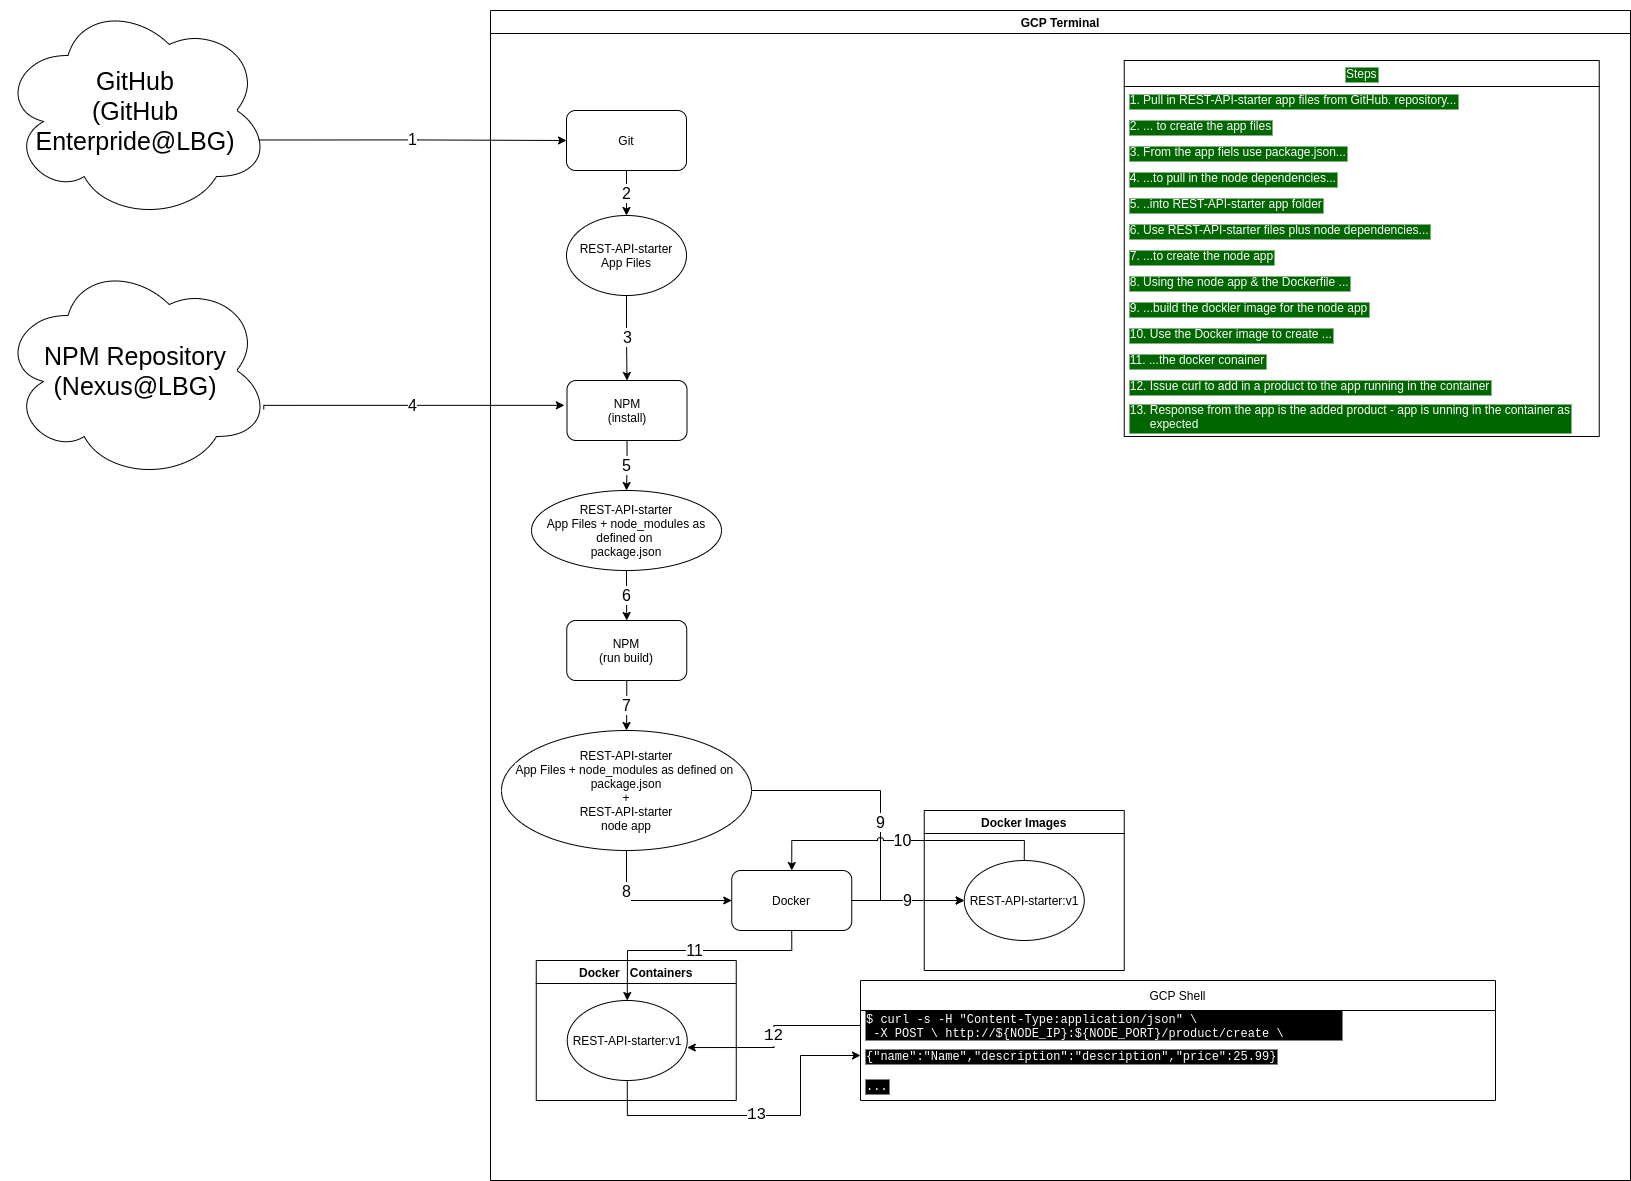

The diagram above was exported from draw.io. Its source (the exported page's mxGraphModel, read from the mxfile embedded in the PNG):
<mxGraphModel dx="1939" dy="1259" grid="1" gridSize="10" guides="1" tooltips="1" connect="1" arrows="1" fold="1" page="1" pageScale="1" pageWidth="1169" pageHeight="827" math="0" shadow="0">
  <root>
    <mxCell id="0" />
    <mxCell id="1" parent="0" />
    <mxCell id="fZIZJrkf8Eb__34er9mr-8" value="GitHub&lt;br&gt;(GitHub Enterpride@LBG)" style="ellipse;shape=cloud;whiteSpace=wrap;html=1;fontSize=25;" vertex="1" parent="1">
      <mxGeometry x="250" y="250" width="270" height="220" as="geometry" />
    </mxCell>
    <mxCell id="fZIZJrkf8Eb__34er9mr-11" value="&lt;span style=&quot;font-size: 16px;&quot;&gt;1&lt;/span&gt;" style="endArrow=classic;html=1;rounded=0;edgeStyle=orthogonalEdgeStyle;entryX=0;entryY=0.5;entryDx=0;entryDy=0;exitX=0.956;exitY=0.634;exitDx=0;exitDy=0;exitPerimeter=0;fontSize=16;" edge="1" parent="1" source="fZIZJrkf8Eb__34er9mr-8" target="fZIZJrkf8Eb__34er9mr-18">
      <mxGeometry width="50" height="50" relative="1" as="geometry">
        <mxPoint x="430" y="230" as="sourcePoint" />
        <mxPoint x="770" y="240" as="targetPoint" />
      </mxGeometry>
    </mxCell>
    <mxCell id="fZIZJrkf8Eb__34er9mr-59" value="NPM Repository&lt;br&gt;(Nexus@LBG)" style="ellipse;shape=cloud;whiteSpace=wrap;html=1;fontSize=25;" vertex="1" parent="1">
      <mxGeometry x="250" y="510" width="270" height="220" as="geometry" />
    </mxCell>
    <mxCell id="fZIZJrkf8Eb__34er9mr-63" value="4" style="endArrow=classic;html=1;rounded=0;labelBackgroundColor=#FFFFFF;fontFamily=Helvetica;fontSize=16;fontColor=#000000;edgeStyle=orthogonalEdgeStyle;exitX=0.975;exitY=0.677;exitDx=0;exitDy=0;exitPerimeter=0;entryX=-0.022;entryY=0.414;entryDx=0;entryDy=0;entryPerimeter=0;" edge="1" parent="1" source="fZIZJrkf8Eb__34er9mr-59" target="fZIZJrkf8Eb__34er9mr-61">
      <mxGeometry width="50" height="50" relative="1" as="geometry">
        <mxPoint x="180" y="710" as="sourcePoint" />
        <mxPoint x="230" y="660" as="targetPoint" />
        <Array as="points">
          <mxPoint x="513" y="655" />
        </Array>
      </mxGeometry>
    </mxCell>
    <mxCell id="fZIZJrkf8Eb__34er9mr-4" value="GCP Terminal" style="swimlane;" vertex="1" parent="1">
      <mxGeometry x="740" y="260" width="1140" height="1170" as="geometry" />
    </mxCell>
    <mxCell id="fZIZJrkf8Eb__34er9mr-36" value="Docker   Containers" style="swimlane;" vertex="1" parent="fZIZJrkf8Eb__34er9mr-4">
      <mxGeometry x="45.75" y="950" width="200" height="140" as="geometry" />
    </mxCell>
    <mxCell id="fZIZJrkf8Eb__34er9mr-37" value="&lt;span style=&quot;background-color: rgb(255 , 255 , 255)&quot;&gt;REST-API-starter:v1&lt;/span&gt;" style="ellipse;whiteSpace=wrap;html=1;" vertex="1" parent="fZIZJrkf8Eb__34er9mr-36">
      <mxGeometry x="31" y="40" width="120" height="80" as="geometry" />
    </mxCell>
    <mxCell id="fZIZJrkf8Eb__34er9mr-18" value="Git" style="rounded=1;whiteSpace=wrap;html=1;" vertex="1" parent="fZIZJrkf8Eb__34er9mr-4">
      <mxGeometry x="76" y="100" width="120" height="60" as="geometry" />
    </mxCell>
    <mxCell id="fZIZJrkf8Eb__34er9mr-81" value="11" style="edgeStyle=orthogonalEdgeStyle;rounded=0;orthogonalLoop=1;jettySize=auto;html=1;exitX=0.5;exitY=1;exitDx=0;exitDy=0;labelBackgroundColor=#FFFFFF;fontFamily=Helvetica;fontSize=16;fontColor=#000000;" edge="1" parent="fZIZJrkf8Eb__34er9mr-4" source="fZIZJrkf8Eb__34er9mr-22" target="fZIZJrkf8Eb__34er9mr-37">
      <mxGeometry relative="1" as="geometry">
        <Array as="points">
          <mxPoint x="301" y="940" />
          <mxPoint x="137" y="940" />
        </Array>
      </mxGeometry>
    </mxCell>
    <mxCell id="fZIZJrkf8Eb__34er9mr-22" value="&lt;span style=&quot;background-color: rgb(255 , 255 , 255)&quot;&gt;Docker&lt;/span&gt;" style="rounded=1;whiteSpace=wrap;html=1;" vertex="1" parent="fZIZJrkf8Eb__34er9mr-4">
      <mxGeometry x="241.25" y="860" width="120" height="60" as="geometry" />
    </mxCell>
    <mxCell id="fZIZJrkf8Eb__34er9mr-23" value="&lt;span style=&quot;background-color: rgb(255 , 255 , 255)&quot;&gt;REST-API-starter&lt;/span&gt;&lt;br&gt;&lt;span style=&quot;background-color: rgb(255 , 255 , 255)&quot;&gt;App Files&lt;/span&gt;" style="ellipse;whiteSpace=wrap;html=1;" vertex="1" parent="fZIZJrkf8Eb__34er9mr-4">
      <mxGeometry x="76" y="205" width="120" height="80" as="geometry" />
    </mxCell>
    <mxCell id="fZIZJrkf8Eb__34er9mr-27" value="2" style="endArrow=classic;html=1;rounded=0;edgeStyle=orthogonalEdgeStyle;exitX=0.5;exitY=1;exitDx=0;exitDy=0;entryX=0.5;entryY=0;entryDx=0;entryDy=0;fontSize=16;" edge="1" parent="fZIZJrkf8Eb__34er9mr-4" source="fZIZJrkf8Eb__34er9mr-18" target="fZIZJrkf8Eb__34er9mr-23">
      <mxGeometry width="50" height="50" relative="1" as="geometry">
        <mxPoint x="201" y="230" as="sourcePoint" />
        <mxPoint x="251" y="180" as="targetPoint" />
      </mxGeometry>
    </mxCell>
    <mxCell id="fZIZJrkf8Eb__34er9mr-43" value="12" style="endArrow=classic;html=1;rounded=0;fontFamily=Courier New;fontColor=#000000;edgeStyle=orthogonalEdgeStyle;entryX=1;entryY=0.588;entryDx=0;entryDy=0;entryPerimeter=0;labelBackgroundColor=#FFFFFF;fontSize=16;" edge="1" parent="fZIZJrkf8Eb__34er9mr-4" source="fZIZJrkf8Eb__34er9mr-40" target="fZIZJrkf8Eb__34er9mr-37">
      <mxGeometry width="50" height="50" relative="1" as="geometry">
        <mxPoint x="296.75" y="1020" as="sourcePoint" />
        <mxPoint x="346.75" y="970" as="targetPoint" />
      </mxGeometry>
    </mxCell>
    <mxCell id="fZIZJrkf8Eb__34er9mr-44" value="13" style="endArrow=classic;html=1;rounded=0;fontFamily=Courier New;fontColor=#000000;edgeStyle=orthogonalEdgeStyle;exitX=0.5;exitY=1;exitDx=0;exitDy=0;entryX=0;entryY=0.5;entryDx=0;entryDy=0;fontSize=16;" edge="1" parent="fZIZJrkf8Eb__34er9mr-4" source="fZIZJrkf8Eb__34er9mr-37" target="fZIZJrkf8Eb__34er9mr-41">
      <mxGeometry width="50" height="50" relative="1" as="geometry">
        <mxPoint x="336.75" y="1160" as="sourcePoint" />
        <mxPoint x="386.75" y="1110" as="targetPoint" />
        <Array as="points">
          <mxPoint x="137" y="1105" />
          <mxPoint x="310" y="1105" />
          <mxPoint x="310" y="1045" />
        </Array>
      </mxGeometry>
    </mxCell>
    <mxCell id="fZIZJrkf8Eb__34er9mr-45" value="Steps" style="swimlane;fontStyle=0;childLayout=stackLayout;horizontal=1;startSize=26;fillColor=none;horizontalStack=0;resizeParent=1;resizeParentMax=0;resizeLast=0;collapsible=1;marginBottom=0;labelBackgroundColor=#006600;fontFamily=Helvetica;fontColor=#FFFFFF;" vertex="1" parent="fZIZJrkf8Eb__34er9mr-4">
      <mxGeometry x="633.75" y="50" width="475" height="376" as="geometry" />
    </mxCell>
    <mxCell id="fZIZJrkf8Eb__34er9mr-46" value="1. Pull in REST-API-starter app files from GitHub. repository..." style="text;strokeColor=none;fillColor=none;align=left;verticalAlign=top;spacingLeft=4;spacingRight=4;overflow=hidden;rotatable=0;points=[[0,0.5],[1,0.5]];portConstraint=eastwest;labelBackgroundColor=#006600;fontFamily=Helvetica;fontColor=#FFFFFF;" vertex="1" parent="fZIZJrkf8Eb__34er9mr-45">
      <mxGeometry y="26" width="475" height="26" as="geometry" />
    </mxCell>
    <mxCell id="fZIZJrkf8Eb__34er9mr-47" value="2. ... to create the app files" style="text;strokeColor=none;fillColor=none;align=left;verticalAlign=top;spacingLeft=4;spacingRight=4;overflow=hidden;rotatable=0;points=[[0,0.5],[1,0.5]];portConstraint=eastwest;labelBackgroundColor=#006600;fontFamily=Helvetica;fontColor=#FFFFFF;" vertex="1" parent="fZIZJrkf8Eb__34er9mr-45">
      <mxGeometry y="52" width="475" height="26" as="geometry" />
    </mxCell>
    <mxCell id="fZIZJrkf8Eb__34er9mr-48" value="3. From the app fiels use package.json..." style="text;strokeColor=none;fillColor=none;align=left;verticalAlign=top;spacingLeft=4;spacingRight=4;overflow=hidden;rotatable=0;points=[[0,0.5],[1,0.5]];portConstraint=eastwest;labelBackgroundColor=#006600;fontFamily=Helvetica;fontColor=#FFFFFF;" vertex="1" parent="fZIZJrkf8Eb__34er9mr-45">
      <mxGeometry y="78" width="475" height="26" as="geometry" />
    </mxCell>
    <mxCell id="fZIZJrkf8Eb__34er9mr-82" value="4. ...to pull in the node dependencies..." style="text;strokeColor=none;fillColor=none;align=left;verticalAlign=top;spacingLeft=4;spacingRight=4;overflow=hidden;rotatable=0;points=[[0,0.5],[1,0.5]];portConstraint=eastwest;labelBackgroundColor=#006600;fontFamily=Helvetica;fontColor=#FFFFFF;" vertex="1" parent="fZIZJrkf8Eb__34er9mr-45">
      <mxGeometry y="104" width="475" height="26" as="geometry" />
    </mxCell>
    <mxCell id="fZIZJrkf8Eb__34er9mr-83" value="5. ..into REST-API-starter app folder" style="text;strokeColor=none;fillColor=none;align=left;verticalAlign=top;spacingLeft=4;spacingRight=4;overflow=hidden;rotatable=0;points=[[0,0.5],[1,0.5]];portConstraint=eastwest;labelBackgroundColor=#006600;fontFamily=Helvetica;fontColor=#FFFFFF;" vertex="1" parent="fZIZJrkf8Eb__34er9mr-45">
      <mxGeometry y="130" width="475" height="26" as="geometry" />
    </mxCell>
    <mxCell id="fZIZJrkf8Eb__34er9mr-88" value="6. Use REST-API-starter files plus node dependencies..." style="text;strokeColor=none;fillColor=none;align=left;verticalAlign=top;spacingLeft=4;spacingRight=4;overflow=hidden;rotatable=0;points=[[0,0.5],[1,0.5]];portConstraint=eastwest;labelBackgroundColor=#006600;fontFamily=Helvetica;fontColor=#FFFFFF;" vertex="1" parent="fZIZJrkf8Eb__34er9mr-45">
      <mxGeometry y="156" width="475" height="26" as="geometry" />
    </mxCell>
    <mxCell id="fZIZJrkf8Eb__34er9mr-89" value="7. ...to create the node app" style="text;strokeColor=none;fillColor=none;align=left;verticalAlign=top;spacingLeft=4;spacingRight=4;overflow=hidden;rotatable=0;points=[[0,0.5],[1,0.5]];portConstraint=eastwest;labelBackgroundColor=#006600;fontFamily=Helvetica;fontColor=#FFFFFF;" vertex="1" parent="fZIZJrkf8Eb__34er9mr-45">
      <mxGeometry y="182" width="475" height="26" as="geometry" />
    </mxCell>
    <mxCell id="fZIZJrkf8Eb__34er9mr-130" value="8. Using the node app &amp; the Dockerfile ..." style="text;strokeColor=none;fillColor=none;align=left;verticalAlign=top;spacingLeft=4;spacingRight=4;overflow=hidden;rotatable=0;points=[[0,0.5],[1,0.5]];portConstraint=eastwest;labelBackgroundColor=#006600;fontFamily=Helvetica;fontColor=#FFFFFF;" vertex="1" parent="fZIZJrkf8Eb__34er9mr-45">
      <mxGeometry y="208" width="475" height="26" as="geometry" />
    </mxCell>
    <mxCell id="fZIZJrkf8Eb__34er9mr-172" value="9. ...build the dockler image for the node app" style="text;strokeColor=none;fillColor=none;align=left;verticalAlign=top;spacingLeft=4;spacingRight=4;overflow=hidden;rotatable=0;points=[[0,0.5],[1,0.5]];portConstraint=eastwest;labelBackgroundColor=#006600;fontFamily=Helvetica;fontColor=#FFFFFF;" vertex="1" parent="fZIZJrkf8Eb__34er9mr-45">
      <mxGeometry y="234" width="475" height="26" as="geometry" />
    </mxCell>
    <mxCell id="fZIZJrkf8Eb__34er9mr-60" value="10. Use the Docker image to create ..." style="text;strokeColor=none;fillColor=none;align=left;verticalAlign=top;spacingLeft=4;spacingRight=4;overflow=hidden;rotatable=0;points=[[0,0.5],[1,0.5]];portConstraint=eastwest;labelBackgroundColor=#006600;fontFamily=Helvetica;fontColor=#FFFFFF;" vertex="1" parent="fZIZJrkf8Eb__34er9mr-45">
      <mxGeometry y="260" width="475" height="26" as="geometry" />
    </mxCell>
    <mxCell id="fZIZJrkf8Eb__34er9mr-51" value="11. ...the docker conainer" style="text;strokeColor=none;fillColor=none;align=left;verticalAlign=top;spacingLeft=4;spacingRight=4;overflow=hidden;rotatable=0;points=[[0,0.5],[1,0.5]];portConstraint=eastwest;labelBackgroundColor=#006600;fontFamily=Helvetica;fontColor=#FFFFFF;" vertex="1" parent="fZIZJrkf8Eb__34er9mr-45">
      <mxGeometry y="286" width="475" height="26" as="geometry" />
    </mxCell>
    <mxCell id="fZIZJrkf8Eb__34er9mr-53" value="12. Issue curl to add in a product to the app running in the container" style="text;strokeColor=none;fillColor=none;align=left;verticalAlign=top;spacingLeft=4;spacingRight=4;overflow=hidden;rotatable=0;points=[[0,0.5],[1,0.5]];portConstraint=eastwest;labelBackgroundColor=#006600;fontFamily=Helvetica;fontColor=#FFFFFF;" vertex="1" parent="fZIZJrkf8Eb__34er9mr-45">
      <mxGeometry y="312" width="475" height="24" as="geometry" />
    </mxCell>
    <mxCell id="fZIZJrkf8Eb__34er9mr-54" value="13. Response from the app is the added product - app is unning in the container as&#10;      expected" style="text;strokeColor=none;fillColor=none;align=left;verticalAlign=top;spacingLeft=4;spacingRight=4;overflow=hidden;rotatable=0;points=[[0,0.5],[1,0.5]];portConstraint=eastwest;labelBackgroundColor=#006600;fontFamily=Helvetica;fontColor=#FFFFFF;" vertex="1" parent="fZIZJrkf8Eb__34er9mr-45">
      <mxGeometry y="336" width="475" height="40" as="geometry" />
    </mxCell>
    <mxCell id="fZIZJrkf8Eb__34er9mr-86" value="5" style="edgeStyle=orthogonalEdgeStyle;rounded=0;orthogonalLoop=1;jettySize=auto;html=1;exitX=0.5;exitY=1;exitDx=0;exitDy=0;labelBackgroundColor=#FFFFFF;fontFamily=Helvetica;fontSize=16;fontColor=#000000;" edge="1" parent="fZIZJrkf8Eb__34er9mr-4" source="fZIZJrkf8Eb__34er9mr-61" target="fZIZJrkf8Eb__34er9mr-64">
      <mxGeometry relative="1" as="geometry" />
    </mxCell>
    <mxCell id="fZIZJrkf8Eb__34er9mr-61" value="&lt;span style=&quot;background-color: rgb(255 , 255 , 255)&quot;&gt;NPM&lt;br&gt;(install)&lt;/span&gt;" style="rounded=1;whiteSpace=wrap;html=1;" vertex="1" parent="fZIZJrkf8Eb__34er9mr-4">
      <mxGeometry x="76.5" y="370" width="120" height="60" as="geometry" />
    </mxCell>
    <mxCell id="fZIZJrkf8Eb__34er9mr-62" value="3" style="endArrow=classic;html=1;rounded=0;edgeStyle=orthogonalEdgeStyle;exitX=0.5;exitY=1;exitDx=0;exitDy=0;entryX=0.5;entryY=0;entryDx=0;entryDy=0;fontSize=16;" edge="1" parent="fZIZJrkf8Eb__34er9mr-4" source="fZIZJrkf8Eb__34er9mr-23" target="fZIZJrkf8Eb__34er9mr-61">
      <mxGeometry width="50" height="50" relative="1" as="geometry">
        <mxPoint x="146" y="170" as="sourcePoint" />
        <mxPoint x="146" y="215" as="targetPoint" />
      </mxGeometry>
    </mxCell>
    <mxCell id="fZIZJrkf8Eb__34er9mr-70" value="6" style="edgeStyle=orthogonalEdgeStyle;rounded=0;orthogonalLoop=1;jettySize=auto;html=1;exitX=0.5;exitY=1;exitDx=0;exitDy=0;entryX=0.5;entryY=0;entryDx=0;entryDy=0;labelBackgroundColor=#FFFFFF;fontFamily=Helvetica;fontSize=16;fontColor=#000000;" edge="1" parent="fZIZJrkf8Eb__34er9mr-4" source="fZIZJrkf8Eb__34er9mr-64" target="fZIZJrkf8Eb__34er9mr-67">
      <mxGeometry relative="1" as="geometry" />
    </mxCell>
    <mxCell id="fZIZJrkf8Eb__34er9mr-64" value="&lt;span style=&quot;background-color: rgb(255 , 255 , 255)&quot;&gt;REST-API-starter&lt;/span&gt;&lt;br&gt;&lt;span style=&quot;background-color: rgb(255 , 255 , 255)&quot;&gt;App Files +&amp;nbsp;&lt;/span&gt;&lt;span style=&quot;background-color: rgb(255 , 255 , 255)&quot;&gt;node_modules as defined on&lt;/span&gt;&lt;span style=&quot;background-color: rgb(255 , 255 , 255)&quot;&gt;&amp;nbsp;&lt;/span&gt;&lt;span style=&quot;background-color: rgb(255 , 255 , 255)&quot;&gt;&lt;br&gt;package.json&lt;/span&gt;" style="ellipse;whiteSpace=wrap;html=1;" vertex="1" parent="fZIZJrkf8Eb__34er9mr-4">
      <mxGeometry x="41" y="480" width="190" height="80" as="geometry" />
    </mxCell>
    <mxCell id="fZIZJrkf8Eb__34er9mr-72" value="7" style="edgeStyle=orthogonalEdgeStyle;rounded=0;orthogonalLoop=1;jettySize=auto;html=1;exitX=0.5;exitY=1;exitDx=0;exitDy=0;entryX=0.5;entryY=0;entryDx=0;entryDy=0;labelBackgroundColor=#FFFFFF;fontFamily=Helvetica;fontSize=16;fontColor=#000000;" edge="1" parent="fZIZJrkf8Eb__34er9mr-4" source="fZIZJrkf8Eb__34er9mr-67" target="fZIZJrkf8Eb__34er9mr-71">
      <mxGeometry relative="1" as="geometry" />
    </mxCell>
    <mxCell id="fZIZJrkf8Eb__34er9mr-67" value="&lt;span style=&quot;background-color: rgb(255 , 255 , 255)&quot;&gt;NPM&lt;br&gt;(run build)&lt;/span&gt;" style="rounded=1;whiteSpace=wrap;html=1;" vertex="1" parent="fZIZJrkf8Eb__34er9mr-4">
      <mxGeometry x="76.25" y="610" width="120" height="60" as="geometry" />
    </mxCell>
    <mxCell id="fZIZJrkf8Eb__34er9mr-177" value="9" style="edgeStyle=orthogonalEdgeStyle;rounded=0;orthogonalLoop=1;jettySize=auto;html=1;exitX=1;exitY=0.5;exitDx=0;exitDy=0;entryX=0;entryY=0.5;entryDx=0;entryDy=0;labelBackgroundColor=#FFFFFF;fontFamily=Helvetica;fontSize=16;fontColor=#000000;jumpStyle=arc;" edge="1" parent="fZIZJrkf8Eb__34er9mr-4" source="fZIZJrkf8Eb__34er9mr-71" target="fZIZJrkf8Eb__34er9mr-6">
      <mxGeometry relative="1" as="geometry">
        <Array as="points">
          <mxPoint x="390" y="780" />
          <mxPoint x="390" y="890" />
        </Array>
      </mxGeometry>
    </mxCell>
    <mxCell id="fZIZJrkf8Eb__34er9mr-71" value="&lt;span style=&quot;background-color: rgb(255 , 255 , 255)&quot;&gt;REST-API-starter&lt;/span&gt;&lt;br&gt;&lt;span style=&quot;background-color: rgb(255 , 255 , 255)&quot;&gt;App Files +&amp;nbsp;&lt;/span&gt;&lt;span style=&quot;background-color: rgb(255 , 255 , 255)&quot;&gt;node_modules as defined on&lt;/span&gt;&lt;span style=&quot;background-color: rgb(255 , 255 , 255)&quot;&gt;&amp;nbsp;&lt;/span&gt;&lt;span style=&quot;background-color: rgb(255 , 255 , 255)&quot;&gt;&lt;br&gt;package.json&lt;/span&gt;&lt;span style=&quot;background-color: rgb(255 , 255 , 255)&quot;&gt;&lt;br&gt;+&lt;br&gt;REST-API-starter&lt;br&gt;&lt;/span&gt;&lt;span style=&quot;background-color: rgb(255 , 255 , 255)&quot;&gt;node app&lt;/span&gt;" style="ellipse;whiteSpace=wrap;html=1;" vertex="1" parent="fZIZJrkf8Eb__34er9mr-4">
      <mxGeometry x="11" y="720" width="250" height="120" as="geometry" />
    </mxCell>
    <mxCell id="fZIZJrkf8Eb__34er9mr-39" value="GCP Shell" style="swimlane;fontStyle=0;childLayout=stackLayout;horizontal=1;startSize=30;horizontalStack=0;resizeParent=1;resizeParentMax=0;resizeLast=0;collapsible=1;marginBottom=0;labelBackgroundColor=default;" vertex="1" parent="fZIZJrkf8Eb__34er9mr-4">
      <mxGeometry x="370" y="970" width="635" height="120" as="geometry" />
    </mxCell>
    <mxCell id="fZIZJrkf8Eb__34er9mr-40" value="$ curl -s -H &quot;Content-Type:application/json&quot; \&#10; -X POST \ http://${NODE_IP}:${NODE_PORT}/product/create \&#10; -d'{&quot;name&quot;:&quot;Name&quot;, &quot;description&quot;: &quot;description&quot;, &quot;price&quot;: 25.99}'" style="text;strokeColor=none;fillColor=none;align=left;verticalAlign=middle;spacingLeft=4;spacingRight=4;overflow=hidden;points=[[0,0.5],[1,0.5]];portConstraint=eastwest;rotatable=0;fontFamily=Courier New;labelBackgroundColor=#000000;fontColor=#FFFFFF;" vertex="1" parent="fZIZJrkf8Eb__34er9mr-39">
      <mxGeometry y="30" width="635" height="30" as="geometry" />
    </mxCell>
    <mxCell id="fZIZJrkf8Eb__34er9mr-41" value="{&quot;name&quot;:&quot;Name&quot;,&quot;description&quot;:&quot;description&quot;,&quot;price&quot;:25.99}" style="text;strokeColor=none;fillColor=none;align=left;verticalAlign=middle;spacingLeft=4;spacingRight=4;overflow=hidden;points=[[0,0.5],[1,0.5]];portConstraint=eastwest;rotatable=0;fontFamily=Courier New;labelBackgroundColor=#000000;fontColor=#FFFFFF;" vertex="1" parent="fZIZJrkf8Eb__34er9mr-39">
      <mxGeometry y="60" width="635" height="30" as="geometry" />
    </mxCell>
    <mxCell id="fZIZJrkf8Eb__34er9mr-42" value="..." style="text;strokeColor=none;fillColor=none;align=left;verticalAlign=middle;spacingLeft=4;spacingRight=4;overflow=hidden;points=[[0,0.5],[1,0.5]];portConstraint=eastwest;rotatable=0;fontFamily=Courier New;labelBackgroundColor=#000000;fontColor=#FFFFFF;" vertex="1" parent="fZIZJrkf8Eb__34er9mr-39">
      <mxGeometry y="90" width="635" height="30" as="geometry" />
    </mxCell>
    <mxCell id="fZIZJrkf8Eb__34er9mr-13" value="Docker Images" style="swimlane;" vertex="1" parent="fZIZJrkf8Eb__34er9mr-4">
      <mxGeometry x="433.75" y="800" width="200" height="160" as="geometry" />
    </mxCell>
    <mxCell id="fZIZJrkf8Eb__34er9mr-6" value="&lt;span style=&quot;background-color: rgb(255 , 255 , 255)&quot;&gt;REST-API-starter:v1&lt;/span&gt;" style="ellipse;whiteSpace=wrap;html=1;" vertex="1" parent="fZIZJrkf8Eb__34er9mr-13">
      <mxGeometry x="40" y="50" width="120" height="80" as="geometry" />
    </mxCell>
    <mxCell id="fZIZJrkf8Eb__34er9mr-80" value="10" style="edgeStyle=orthogonalEdgeStyle;rounded=0;orthogonalLoop=1;jettySize=auto;html=1;exitX=0.5;exitY=0;exitDx=0;exitDy=0;entryX=0.5;entryY=0;entryDx=0;entryDy=0;labelBackgroundColor=#FFFFFF;fontFamily=Helvetica;fontSize=16;fontColor=#000000;jumpStyle=arc;" edge="1" parent="fZIZJrkf8Eb__34er9mr-4" source="fZIZJrkf8Eb__34er9mr-6" target="fZIZJrkf8Eb__34er9mr-22">
      <mxGeometry relative="1" as="geometry" />
    </mxCell>
    <mxCell id="fZIZJrkf8Eb__34er9mr-78" value="9" style="edgeStyle=orthogonalEdgeStyle;rounded=0;orthogonalLoop=1;jettySize=auto;html=1;exitX=1;exitY=0.5;exitDx=0;exitDy=0;entryX=0;entryY=0.5;entryDx=0;entryDy=0;labelBackgroundColor=#FFFFFF;fontFamily=Helvetica;fontSize=16;fontColor=#000000;" edge="1" parent="fZIZJrkf8Eb__34er9mr-4" source="fZIZJrkf8Eb__34er9mr-22" target="fZIZJrkf8Eb__34er9mr-6">
      <mxGeometry relative="1" as="geometry" />
    </mxCell>
    <mxCell id="fZIZJrkf8Eb__34er9mr-75" value="8" style="edgeStyle=orthogonalEdgeStyle;rounded=0;orthogonalLoop=1;jettySize=auto;html=1;exitX=0.5;exitY=1;exitDx=0;exitDy=0;labelBackgroundColor=#FFFFFF;fontFamily=Helvetica;fontSize=16;fontColor=#000000;entryX=0;entryY=0.5;entryDx=0;entryDy=0;" edge="1" parent="fZIZJrkf8Eb__34er9mr-4" source="fZIZJrkf8Eb__34er9mr-71" target="fZIZJrkf8Eb__34er9mr-22">
      <mxGeometry x="-0.4578" relative="1" as="geometry">
        <mxPoint as="offset" />
      </mxGeometry>
    </mxCell>
  </root>
</mxGraphModel>